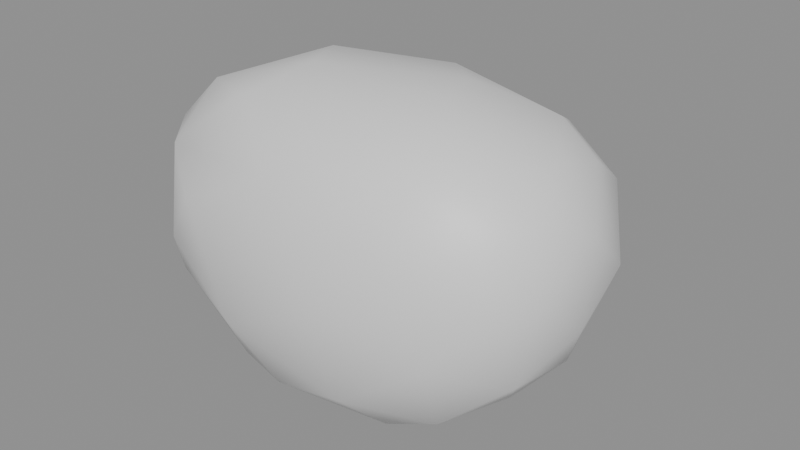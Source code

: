 # Source: dhull_head_bean.blend  (saved by Blender 5.2.45; exported with 4.5.12 LTS)
import bpy
from mathutils import Matrix  # noqa: F401  (used for matrix-valued properties, if any)

bpy.ops.wm.read_factory_settings(use_empty=True)
scene = bpy.context.scene
scene.name = 'Scene'

# ---- materials (node trees are filled in below, after node groups)
mat_toon_character = bpy.data.materials.new('toon_character')

# ---- material node trees
mat_toon_character.use_nodes = True; mat_toon_character.node_tree.nodes.clear()
_N = mat_toon_character.node_tree.nodes; _L = mat_toon_character.node_tree.links
n0 = _N.new('ShaderNodeBsdfPrincipled'); n0.name = 'Principled BSDF'; n0.location = (-200, 100)
n0.inputs[10].default_value = 0.005
n1 = _N.new('ShaderNodeOutputMaterial'); n1.name = 'Material Output'; n1.location = (200, 100)
_L.new(n0.outputs[0], n1.inputs[0])
n1.is_active_output = True

# ---- meshes
me_head = bpy.data.meshes.new('Head')
me_head.from_pydata([(-0.2474, -0.009495, -0.008891), (-0.1774, -0.1289, -0.008547), (-0.204, -0.07429, -0.077), (-0.2395, -0.06811, 0.01852), (-0.1825, -0.113, -0.0551), (-0.1796, -0.01713, -0.1189), (-0.23, 0.01918, -0.05979), (-0.071, -0.1553, -0.05901), (-0.09852, -0.1071, -0.1326), (-0.1018, 0.008652, -0.1661), (-0.03058, -0.1256, -0.1312), (-0.1223, -0.05567, -0.1515), (-0.008781, -0.06904, -0.172), (0.02091, 0.01835, -0.1821), (-0.2274, -0.05812, 0.09621), (-0.2444, 0.009974, 0.0837), (-0.181, -0.1122, 0.09269), (-0.1849, -0.0458, 0.1442), (-0.2101, 0.04637, 0.1252), (-0.1301, -0.1448, 0.05687), (-0.1001, -0.08911, 0.1557), (-0.06861, -0.02143, 0.1801), (0.04919, -0.1639, -0.003614), (-0.01569, -0.1424, 0.109), (-0.218, 0.1041, -0.0358), (-0.1408, 0.1288, -0.1111), (-0.1623, 0.1733, -0.03729), (-0.1719, 0.05869, -0.1199), (-0.09193, 0.1852, -0.09351), (-0.0908, 0.2171, -0.02126), (-0.06734, 0.08, -0.1643), (-0.02954, 0.1674, -0.1293), (0.03027, 0.2264, -0.04921), (-0.003358, 0.2303, 0.02955), (-0.2425, 0.06727, 0.04326), (-0.2055, 0.1283, 0.06539), (-0.1615, 0.1743, 0.06272), (-0.1124, 0.05617, 0.1688), (-0.1425, 0.1302, 0.1312), (-0.08281, 0.2142, 0.05532), (0.002702, 0.1206, 0.1572), (0.0219, 0.2126, 0.07886), (0.06463, -0.1396, -0.1024), (0.08278, -0.08835, -0.1511), (0.09827, -0.01391, -0.168), (0.1633, -0.1323, -0.03149), (0.1532, -0.09577, -0.113), (0.1705, 0.001821, -0.1279), (0.2206, -0.06987, -0.05614), (0.2107, 0.03886, -0.0853), (0.2463, -0.001843, -0.01679), (0.1218, -0.1457, 0.06291), (0.05838, -0.1017, 0.1531), (0.09846, -0.02597, 0.1754), (0.1261, -0.1104, 0.1291), (0.1966, -0.09694, 0.09682), (0.1555, -0.06086, 0.1517), (0.2031, -0.1106, 0.02926), (0.24, -0.0663, 0.04382), (0.2227, -0.04746, 0.1083), (0.2044, 0.0007926, 0.1366), (0.2461, 0.009142, 0.0769), (0.02382, 0.1255, -0.1535), (0.06159, 0.1978, -0.08966), (0.1133, 0.09698, -0.1441), (0.1169, 0.2047, -0.02828), (0.1793, 0.1348, -0.07095), (0.1273, 0.1605, -0.09461), (0.1975, 0.1437, -0.02141), (0.2436, 0.06749, 0.02313), (0.07089, 0.04986, 0.1749), (-0.007778, 0.1846, 0.1147), (0.1192, 0.2066, 0.03688), (0.1151, 0.1702, 0.1068), (0.1579, 0.08439, 0.1477), (0.2067, 0.07308, 0.1181), (0.1932, 0.1399, 0.07283)], [], [(0, 2, 3), (5, 2, 6), (11, 2, 5), (9, 11, 5), (8, 11, 12), (16, 1, 19), (14, 3, 16), (14, 16, 17), (18, 15, 17), (19, 1, 7), (19, 22, 23), (34, 6, 0), (27, 6, 24), (25, 30, 27), (29, 28, 26), (31, 62, 30), (29, 32, 28), (33, 32, 29), (37, 18, 17), (35, 24, 34), (17, 21, 37), (37, 40, 38), (38, 40, 71), (7, 10, 42), (7, 42, 22), (44, 43, 12), (22, 42, 45), (44, 46, 43), (23, 22, 51), (21, 52, 53), (22, 45, 51), (54, 51, 55), (57, 51, 45), (55, 51, 57), (57, 48, 58), (44, 13, 64), (49, 47, 64), (66, 64, 67), (67, 65, 66), (65, 68, 66), (66, 68, 49), (21, 53, 70), (37, 70, 40), (72, 32, 33), (74, 40, 70), (71, 40, 73), (73, 72, 41), (71, 73, 41), (76, 72, 73), (74, 75, 76), (0, 6, 2), (3, 2, 4), (3, 4, 1), (7, 4, 8), (1, 4, 7), (11, 8, 2), (4, 2, 8), (10, 7, 8), (8, 12, 10), (9, 12, 11), (13, 12, 9), (3, 15, 0), (15, 3, 14), (3, 1, 16), (15, 14, 17), (17, 16, 20), (21, 17, 20), (16, 19, 23), (20, 16, 23), (22, 19, 7), (23, 52, 20), (24, 6, 34), (6, 27, 5), (25, 27, 24), (26, 25, 24), (27, 9, 5), (26, 28, 25), (30, 9, 27), (25, 31, 30), (28, 31, 25), (9, 30, 13), (30, 62, 13), (32, 31, 28), (39, 33, 29), (15, 34, 0), (18, 34, 15), (18, 35, 34), (35, 18, 38), (26, 24, 35), (35, 36, 26), (37, 38, 18), (29, 26, 36), (38, 39, 36), (36, 39, 29), (71, 39, 38), (37, 21, 70), (39, 71, 41), (39, 41, 33), (12, 43, 10), (43, 42, 10), (42, 43, 46), (45, 42, 46), (57, 45, 48), (47, 48, 46), (47, 49, 48), (50, 58, 48), (21, 20, 52), (54, 52, 23), (51, 54, 23), (56, 53, 52), (56, 52, 54), (55, 56, 54), (58, 55, 57), (59, 56, 55), (60, 56, 59), (61, 60, 59), (58, 61, 59), (62, 64, 13), (63, 62, 31), (32, 63, 31), (63, 64, 62), (63, 65, 67), (32, 65, 63), (64, 47, 44), (49, 50, 48), (49, 69, 50), (49, 68, 69), (74, 73, 40), (72, 65, 32), (41, 72, 33), (74, 53, 60), (74, 70, 53), (76, 73, 74), (65, 72, 68), (75, 74, 60), (76, 69, 68), (75, 60, 61), (75, 61, 69), (35, 38, 36), (12, 13, 44), (44, 47, 46), (45, 46, 48), (56, 60, 53), (55, 58, 59), (58, 50, 61), (64, 63, 67), (49, 64, 66), (72, 76, 68), (61, 50, 69), (69, 76, 75)])
me_head.polygons.foreach_set('use_smooth', [True] * 150)
_ca = me_head.color_attributes.new('Tip', 'FLOAT_COLOR', 'POINT')
_ca.data.foreach_set('color', [0.0, 0.0, 0.0, 1.0, 0.0, 0.0, 0.0, 1.0, 0.0, 0.0, 0.0, 1.0, 0.0, 0.0, 0.0, 1.0, 0.0, 0.0, 0.0, 1.0, 0.0, 0.0, 0.0, 1.0, 0.0, 0.0, 0.0, 1.0, 0.0, 0.0, 0.0, 1.0, 0.0, 0.0, 0.0, 1.0, 0.0, 0.0, 0.0, 1.0, 0.0, 0.0, 0.0, 1.0, 0.0, 0.0, 0.0, 1.0, 0.0, 0.0, 0.0, 1.0, 0.0, 0.0, 0.0, 1.0, 0.0, 0.0, 0.0, 1.0, 0.0, 0.0, 0.0, 1.0, 0.0, 0.0, 0.0, 1.0, 0.0, 0.0, 0.0, 1.0, 0.0, 0.0, 0.0, 1.0, 0.0, 0.0, 0.0, 1.0, 0.0, 0.0, 0.0, 1.0, 0.0, 0.0, 0.0, 1.0, 0.0, 0.0, 0.0, 1.0, 0.0, 0.0, 0.0, 1.0, 0.0, 0.0, 0.0, 1.0, 0.0, 0.0, 0.0, 1.0, 0.0, 0.0, 0.0, 1.0, 0.0, 0.0, 0.0, 1.0, 0.0, 0.0, 0.0, 1.0, 0.0, 0.0, 0.0, 1.0, 0.0, 0.0, 0.0, 1.0, 0.0, 0.0, 0.0, 1.0, 0.0, 0.0, 0.0, 1.0, 0.0, 0.0, 0.0, 1.0, 0.0, 0.0, 0.0, 1.0, 0.0, 0.0, 0.0, 1.0, 0.0, 0.0, 0.0, 1.0, 0.0, 0.0, 0.0, 1.0, 0.0, 0.0, 0.0, 1.0, 0.0, 0.0, 0.0, 1.0, 0.0, 0.0, 0.0, 1.0, 0.0, 0.0, 0.0, 1.0, 0.0, 0.0, 0.0, 1.0, 0.0, 0.0, 0.0, 1.0, 0.0, 0.0, 0.0, 1.0, 0.0, 0.0, 0.0, 1.0, 0.0, 0.0, 0.0, 1.0, 0.0, 0.0, 0.0, 1.0, 0.0, 0.0, 0.0, 1.0, 0.0, 0.0, 0.0, 1.0, 0.0, 0.0, 0.0, 1.0, 0.0, 0.0, 0.0, 1.0, 0.0, 0.0, 0.0, 1.0, 0.0, 0.0, 0.0, 1.0, 0.0, 0.0, 0.0, 1.0, 0.0, 0.0, 0.0, 1.0, 0.0, 0.0, 0.0, 1.0, 0.0, 0.0, 0.0, 1.0, 0.0, 0.0, 0.0, 1.0, 0.0, 0.0, 0.0, 1.0, 0.0, 0.0, 0.0, 1.0, 0.0, 0.0, 0.0, 1.0, 0.0, 0.0, 0.0, 1.0, 0.0, 0.0, 0.0, 1.0, 0.0, 0.0, 0.0, 1.0, 0.0, 0.0, 0.0, 1.0, 0.0, 0.0, 0.0, 1.0, 0.0, 0.0, 0.0, 1.0, 0.0, 0.0, 0.0, 1.0, 0.0, 0.0, 0.0, 1.0, 0.0, 0.0, 0.0, 1.0, 0.0, 0.0, 0.0, 1.0, 0.0, 0.0, 0.0, 1.0, 0.0, 0.0, 0.0, 1.0, 0.0, 0.0, 0.0, 1.0, 0.0, 0.0, 0.0, 1.0, 0.0, 0.0, 0.0, 1.0])
me_head.materials.append(mat_toon_character)
me_head.update()

# ---- objects
ob_head = bpy.data.objects.new('Head', me_head)

# ---- transforms, parenting, visibility, modifiers, constraints
ob_head.location = (0.0, 0.0, 0.0)

# ---- collection membership
scene.collection.objects.link(ob_head)

# ---- scene / render settings (as saved in the file)
scene.frame_start = 1; scene.frame_end = 250; scene.frame_set(1)
scene.render.engine = 'BLENDER_EEVEE_NEXT'
scene.render.bake_bias = 0.0
scene.render.bake_samples = 0
scene.render.compositor_device = 'GPU'
scene.eevee.use_volume_custom_range = False
scene.eevee.fast_gi_thickness_near = 0.1
scene.eevee.fast_gi_thickness_far = 0.0
scene.eevee.ray_tracing_options.screen_trace_thickness = 0.1
bpy.context.view_layer.update()

# ---- added for rendering (the .blend has no active camera and no usable light): camera, sun + grey world if the file has none
cam_auto = bpy.data.cameras.new('AutoCamera')
cam_auto.lens = 50.0
cam_auto.sensor_width = 36.0
cam_auto.clip_end = 1000.0
ob_auto_camera = bpy.data.objects.new('AutoCamera', cam_auto)
scene.collection.objects.link(ob_auto_camera)
ob_auto_camera.location = (0.673175, -0.77527, 0.537962)
ob_auto_camera.rotation_euler = (1.09748, -7.21219e-08, 0.694738)
scene.camera = ob_auto_camera
light_auto_sun = bpy.data.lights.new('AutoSun', 'SUN')
light_auto_sun.energy = 3.0
light_auto_sun.angle = 0.0523599
ob_auto_sun = bpy.data.objects.new('AutoSun', light_auto_sun)
scene.collection.objects.link(ob_auto_sun)
ob_auto_sun.rotation_euler = (0.872665, 0.174533, 0.523599)
if scene.world is None:
    world_auto = bpy.data.worlds.new('AutoWorld')
    world_auto.color = (0.3, 0.3, 0.3)
    scene.world = world_auto
bpy.context.view_layer.update()

